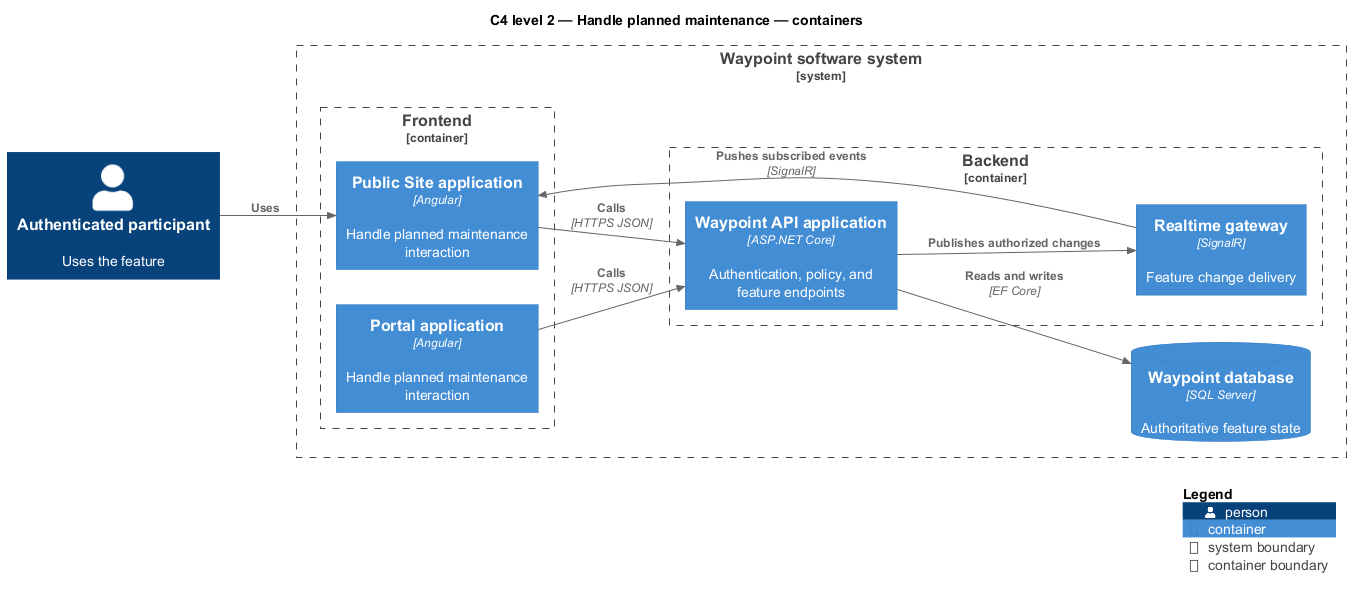

The diagram above was rendered by PlantUML. Its source (embedded in the PNG):
@startuml
!include <C4/C4_Component>
LAYOUT_LEFT_RIGHT()
title C4 level 2 — Handle planned maintenance — containers
Person(primary, "Authenticated participant", "Uses the feature")
System_Boundary(waypoint, "Waypoint software system") {
  Container_Boundary(frontend, "Frontend") {
    Container(app1, "Public Site application", "Angular", "Handle planned maintenance interaction")
    Container(app2, "Portal application", "Angular", "Handle planned maintenance interaction")
  }
  Container_Boundary(backend, "Backend") {
    Container(api, "Waypoint API application", "ASP.NET Core", "Authentication, policy, and feature endpoints")
    Container(realtime, "Realtime gateway", "SignalR", "Feature change delivery")
  }
  ContainerDb(db, "Waypoint database", "SQL Server", "Authoritative feature state")
}
Rel(primary, app1, "Uses")
Rel(app1, api, "Calls", "HTTPS JSON")
Rel(app2, api, "Calls", "HTTPS JSON")
Rel(api, db, "Reads and writes", "EF Core")
Rel(api, realtime, "Publishes authorized changes")
Rel(realtime, app1, "Pushes subscribed events", "SignalR")
SHOW_LEGEND()
@enduml